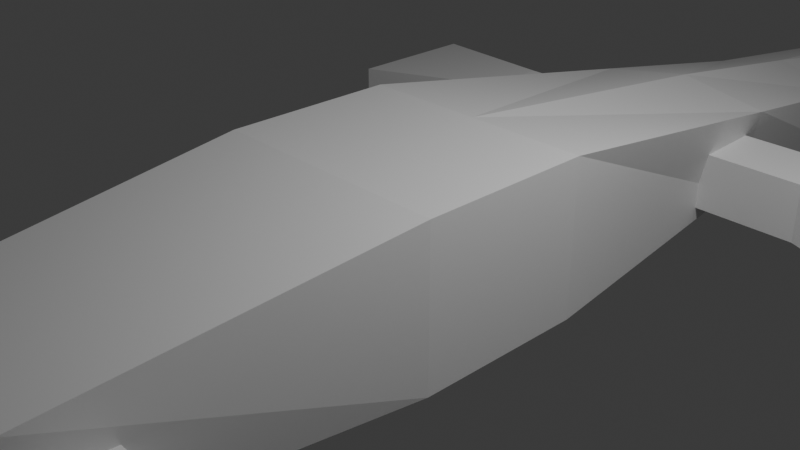 # Source: tetrapod.blend  (saved by Blender 5.0.119; exported with 4.5.12 LTS)
import bpy
from mathutils import Matrix  # noqa: F401  (used for matrix-valued properties, if any)

bpy.ops.wm.read_factory_settings(use_empty=True)
scene = bpy.context.scene
scene.name = 'Scene'

# ---- collections
col_collection = bpy.data.collections.new('Collection'); scene.collection.children.link(col_collection)

# ---- materials (node trees are filled in below, after node groups)
mat_material = bpy.data.materials.new('Material')
mat_material.alpha_threshold = 0.0
mat_material.use_backface_culling_lightprobe_volume = False
mat_material.roughness = 0.5
mat_material.line_color = (0.0, 0.0, 0.0, 1.0)

# ---- material node trees
mat_material.use_nodes = True; mat_material.node_tree.nodes.clear()
_N = mat_material.node_tree.nodes; _L = mat_material.node_tree.links
n0 = _N.new('ShaderNodeOutputMaterial'); n0.name = 'Material Output'; n0.location = (200, 100)
n1 = _N.new('ShaderNodeBsdfPrincipled'); n1.name = 'Principled BSDF'; n1.location = (-200, 100)
_L.new(n1.outputs[0], n0.inputs[0])
n0.is_active_output = True

# ---- world
world_world = bpy.data.worlds.new('World'); scene.world = world_world
world_world.use_nodes = True; world_world.node_tree.nodes.clear()
_N = world_world.node_tree.nodes; _L = world_world.node_tree.links
n0 = _N.new('ShaderNodeOutputWorld'); n0.name = 'World Output'; n0.location = (200, 100)
n1 = _N.new('ShaderNodeBackground'); n1.name = 'Background'; n1.location = (-200, 100)
n1.inputs[0].default_value = (0.05088, 0.05088, 0.05088, 1.0)
_L.new(n1.outputs[0], n0.inputs[0])
n0.is_active_output = True
world_world.color = (0.05088, 0.05088, 0.05088)
world_world.sun_shadow_jitter_overblur = 0.0

# ---- cameras
cam_camera = bpy.data.cameras.new('Camera')
cam_camera.clip_end = 100.0
cam_camera.ortho_scale = 7.314

# ---- lights
light_light = bpy.data.lights.new('Light', 'POINT')
light_light.energy = 1000.0
light_light.shadow_soft_size = 0.1

# ---- meshes
me_cube = bpy.data.meshes.new('Cube')
me_cube.from_pydata([(0.0, 1.037, -1.248), (0.0, 1.037, 0.8219), (0.0, -0.963, -1.248), (0.0, -0.963, 0.8219), (1.41, 1.037, 0.8219), (1.41, 1.037, -1.0), (1.41, -0.963, 0.8219), (1.41, -0.963, -1.0), (0.0, -4.792, 0.4103), (0.0, -4.792, -0.9851), (1.168, -4.792, 0.4103), (1.021, -4.792, -0.7974), (0.0, 5.003, 0.3654), (0.0, 5.003, -1.248), (0.8869, 5.003, -0.9729), (1.132, 5.003, 0.1701), (0.0, 12.19, -0.6519), (0.0, 12.19, -1.032), (0.4066, 12.19, -1.024), (0.4066, 12.19, -0.6519), (0.0, -8.759, -0.2635), (0.0, -8.759, -0.7254), (0.5619, -8.759, -0.2635), (0.5619, -8.759, -0.7254), (1.078, -6.195, 0.4103), (1.078, -6.195, -0.7974), (0.0, -6.195, -0.9851), (0.0, -6.195, 0.4474), (0.8674, -7.716, 0.04858), (0.8674, -7.716, -0.7614), (0.0, -7.716, 0.06715), (0.0, -7.716, -0.8552), (0.94, 7.523, -0.2409), (0.0, 7.523, -0.004399), (0.0, 7.523, -1.236), (0.94, 7.523, -0.9986)], [], [(4, 1, 3, 6), (0, 5, 7, 2), (2, 7, 11, 9), (4, 5, 14, 15), (5, 4, 6, 7), (31, 29, 23, 21), (7, 6, 10, 11), (6, 3, 8, 10), (33, 32, 19, 16), (5, 0, 13, 14), (1, 4, 15, 12), (17, 16, 19, 18), (35, 34, 17, 18), (32, 35, 18, 19), (23, 22, 20, 21), (29, 28, 22, 23), (28, 30, 20, 22), (10, 8, 27, 24), (11, 10, 24, 25), (9, 11, 25, 26), (24, 27, 30, 28), (25, 24, 28, 29), (26, 25, 29, 31), (15, 14, 35, 32), (14, 13, 34, 35), (12, 15, 32, 33)])
_uv = me_cube.uv_layers.new(name='UVMap')
_uv.uv.foreach_set('vector', [0.375, 0.5, 0.5, 0.5, 0.5, 0.75, 0.375, 0.75, 0.5, 0.25, 0.625, 0.25, 0.625, 0.5, 0.5, 0.5, 0.5, 0.5, 0.625, 0.5, 0.625, 0.5, 0.5, 0.5, 0.875, 0.5, 0.625, 0.5, 0.625, 0.5, 0.875, 0.5, 0.625, 0.5, 0.875, 0.5, 0.875, 0.75, 0.625, 0.75, 0.5, 0.5, 0.625, 0.5, 0.625, 0.5, 0.5, 0.5, 0.625, 0.75, 0.875, 0.75, 0.875, 0.75, 0.625, 0.75, 0.375, 0.75, 0.5, 0.75, 0.5, 0.75, 0.375, 0.75, 0.5, 0.5, 0.375, 0.5, 0.375, 0.5, 0.5, 0.5, 0.625, 0.25, 0.5, 0.25, 0.5, 0.25, 0.625, 0.25, 0.5, 0.5, 0.375, 0.5, 0.375, 0.5, 0.5, 0.5, 0.125, 0.625, 0.375, 0.625, 0.375, 0.75, 0.125, 0.75, 0.625, 0.25, 0.5, 0.25, 0.5, 0.25, 0.625, 0.25, 0.875, 0.5, 0.625, 0.5, 0.625, 0.5, 0.875, 0.5, 0.375, 0.0, 0.625, 0.0, 0.625, 0.125, 0.375, 0.125, 0.625, 0.75, 0.875, 0.75, 0.875, 0.75, 0.625, 0.75, 0.375, 0.75, 0.5, 0.75, 0.5, 0.75, 0.375, 0.75, 0.375, 0.75, 0.5, 0.75, 0.5, 0.75, 0.375, 0.75, 0.625, 0.75, 0.875, 0.75, 0.875, 0.75, 0.625, 0.75, 0.5, 0.5, 0.625, 0.5, 0.625, 0.5, 0.5, 0.5, 0.375, 0.75, 0.5, 0.75, 0.5, 0.75, 0.375, 0.75, 0.625, 0.75, 0.875, 0.75, 0.875, 0.75, 0.625, 0.75, 0.5, 0.5, 0.625, 0.5, 0.625, 0.5, 0.5, 0.5, 0.875, 0.5, 0.625, 0.5, 0.625, 0.5, 0.875, 0.5, 0.625, 0.25, 0.5, 0.25, 0.5, 0.25, 0.625, 0.25, 0.5, 0.5, 0.375, 0.5, 0.375, 0.5, 0.5, 0.5])
me_cube.materials.append(mat_material)
me_cube.use_mirror_vertex_groups = False
me_cube.update()
me_cube_001 = bpy.data.meshes.new('Cube.001')
me_cube_001.from_pydata([(-0.721, -1.743, -1.018), (-0.7187, -1.743, 0.6551), (-0.7187, 0.2571, -1.018), (-0.7187, 0.2571, 0.6551), (2.244, -1.743, -1.018), (2.244, -1.743, 0.6551), (2.244, 0.2571, -1.018), (2.244, 0.2571, 0.6551), (7.014, 1.355, 0.2713), (7.014, 1.355, -1.591), (7.014, -2.841, -1.591), (7.014, -2.841, 0.2713)], [], [(0, 1, 3, 2), (2, 3, 7, 6), (6, 7, 8, 9), (4, 5, 1, 0), (2, 6, 4, 0), (7, 3, 1, 5), (9, 8, 11, 10), (5, 4, 10, 11), (4, 6, 9, 10), (7, 5, 11, 8)])
_uv = me_cube_001.uv_layers.new(name='UVMap')
_uv.uv.foreach_set('vector', [0.375, 0.0, 0.625, 0.0, 0.625, 0.25, 0.375, 0.25, 0.375, 0.25, 0.625, 0.25, 0.625, 0.5, 0.375, 0.5, 0.375, 0.5, 0.625, 0.5, 0.625, 0.5, 0.375, 0.5, 0.375, 0.75, 0.625, 0.75, 0.625, 1.0, 0.375, 1.0, 0.125, 0.5, 0.375, 0.5, 0.375, 0.75, 0.125, 0.75, 0.625, 0.5, 0.875, 0.5, 0.875, 0.75, 0.625, 0.75, 0.375, 0.5, 0.625, 0.5, 0.625, 0.75, 0.375, 0.75, 0.625, 0.75, 0.375, 0.75, 0.375, 0.75, 0.625, 0.75, 0.375, 0.75, 0.375, 0.5, 0.375, 0.5, 0.375, 0.75, 0.625, 0.5, 0.625, 0.75, 0.625, 0.75, 0.625, 0.5])
me_cube_001.update()

# ---- objects
ob_body = bpy.data.objects.new('Body', me_cube)
ob_light = bpy.data.objects.new('Light', light_light)
ob_camera = bpy.data.objects.new('Camera', cam_camera)
ob_empty = bpy.data.objects.new('Empty', None)
ob_legs = bpy.data.objects.new('Legs', me_cube_001)

# ---- transforms, parenting, visibility, modifiers, constraints
ob_body.location = (0.0, 0.0, 0.0)
ob_body.lock_rotations_4d = False
ob_body.empty_display_type = 'ARROWS'
ob_body.lineart.crease_threshold = 0.0
_m = ob_body.modifiers.new('Mirror', 'MIRROR')
_m.use_clip = True
ob_light.location = (4.076, 1.005, 5.904)
ob_light.rotation_euler = (0.6503, 0.05522, 1.866)
ob_light.lock_rotations_4d = False
ob_light.empty_display_type = 'ARROWS'
ob_light.color = (0.0, 0.0, 0.0, 0.0)
ob_light.lineart.crease_threshold = 0.0
ob_camera.location = (7.359, -6.926, 4.958)
ob_camera.rotation_euler = (1.109, 0.0, 0.8149)
ob_camera.lock_rotations_4d = False
ob_camera.empty_display_type = 'ARROWS'
ob_camera.color = (0.0, 0.0, 0.0, 0.0)
ob_camera.display_type = 'WIRE'
ob_camera.lineart.crease_threshold = 0.0
ob_empty.location = (0.0, 0.0, 0.0)
ob_empty.rotation_euler = (1.571, -0.0, -0.0)
ob_empty.empty_display_type = 'IMAGE'
ob_empty.empty_display_size = 14.15
ob_empty.empty_image_offset = (-0.5, -0.1767)
ob_empty.hide_select = True
ob_legs.location = (1.332, -4.028, -0.3696)
ob_legs.scale = (0.4261, 0.4261, 0.4261)
_m = ob_legs.modifiers.new('Mirror', 'MIRROR')
_m.use_axis = (True, True, False)
_m.mirror_object = ob_body

# ---- collection membership
col_collection.objects.link(ob_body)
col_collection.objects.link(ob_light)
col_collection.objects.link(ob_camera)
col_collection.objects.link(ob_empty)
col_collection.objects.link(ob_legs)

# ---- scene / render settings (as saved in the file)
scene.camera = ob_camera
scene.frame_start = 1; scene.frame_end = 250; scene.frame_set(1)
scene.render.engine = 'BLENDER_EEVEE_NEXT'
scene.render.bake_bias = 0.0
scene.render.bake_samples = 0
scene.cycles.sampling_pattern = 'TABULATED_SOBOL'
scene.eevee.use_volume_custom_range = False
bpy.context.view_layer.update()
